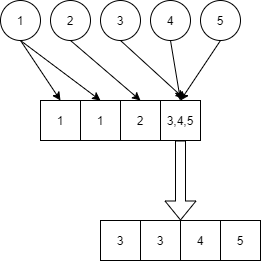

The diagram above was exported from draw.io. Its source (the exported page's mxGraphModel, read from the mxfile embedded in the PNG):
<mxGraphModel dx="766" dy="471" grid="1" gridSize="10" guides="1" tooltips="1" connect="1" arrows="1" fold="1" page="1" pageScale="1" pageWidth="850" pageHeight="1100" math="0" shadow="0">
  <root>
    <mxCell id="0" />
    <mxCell id="1" parent="0" />
    <mxCell id="28" value="" style="endArrow=classic;html=1;entryX=0.5;entryY=0;entryDx=0;entryDy=0;exitX=0.5;exitY=1;exitDx=0;exitDy=0;" edge="1" parent="1" source="3" target="20">
      <mxGeometry width="50" height="50" relative="1" as="geometry">
        <mxPoint x="310" y="170" as="sourcePoint" />
        <mxPoint x="360" y="120" as="targetPoint" />
      </mxGeometry>
    </mxCell>
    <mxCell id="29" value="" style="endArrow=classic;html=1;exitX=0.5;exitY=1;exitDx=0;exitDy=0;entryX=0.5;entryY=0;entryDx=0;entryDy=0;" edge="1" parent="1" source="3" target="21">
      <mxGeometry width="50" height="50" relative="1" as="geometry">
        <mxPoint x="310" y="170" as="sourcePoint" />
        <mxPoint x="360" y="120" as="targetPoint" />
      </mxGeometry>
    </mxCell>
    <mxCell id="30" value="" style="group" vertex="1" connectable="0" parent="1">
      <mxGeometry x="140" y="40" width="240" height="40" as="geometry" />
    </mxCell>
    <mxCell id="3" value="1" style="ellipse;whiteSpace=wrap;html=1;aspect=fixed;" vertex="1" parent="30">
      <mxGeometry width="40" height="40" as="geometry" />
    </mxCell>
    <mxCell id="9" value="2" style="ellipse;whiteSpace=wrap;html=1;aspect=fixed;" vertex="1" parent="30">
      <mxGeometry x="50" width="40" height="40" as="geometry" />
    </mxCell>
    <mxCell id="11" value="3" style="ellipse;whiteSpace=wrap;html=1;aspect=fixed;" vertex="1" parent="30">
      <mxGeometry x="100" width="40" height="40" as="geometry" />
    </mxCell>
    <mxCell id="13" value="4" style="ellipse;whiteSpace=wrap;html=1;aspect=fixed;" vertex="1" parent="30">
      <mxGeometry x="150" width="40" height="40" as="geometry" />
    </mxCell>
    <mxCell id="14" value="5" style="ellipse;whiteSpace=wrap;html=1;aspect=fixed;" vertex="1" parent="30">
      <mxGeometry x="200" width="40" height="40" as="geometry" />
    </mxCell>
    <mxCell id="31" value="" style="endArrow=classic;html=1;entryX=0.5;entryY=0;entryDx=0;entryDy=0;exitX=0.5;exitY=1;exitDx=0;exitDy=0;" edge="1" parent="1" source="9" target="22">
      <mxGeometry width="50" height="50" relative="1" as="geometry">
        <mxPoint x="310" y="170" as="sourcePoint" />
        <mxPoint x="360" y="120" as="targetPoint" />
      </mxGeometry>
    </mxCell>
    <mxCell id="32" value="" style="endArrow=classic;html=1;entryX=0.588;entryY=-0.049;entryDx=0;entryDy=0;entryPerimeter=0;exitX=0.5;exitY=1;exitDx=0;exitDy=0;" edge="1" parent="1" source="11" target="23">
      <mxGeometry width="50" height="50" relative="1" as="geometry">
        <mxPoint x="310" y="170" as="sourcePoint" />
        <mxPoint x="360" y="120" as="targetPoint" />
      </mxGeometry>
    </mxCell>
    <mxCell id="33" value="" style="endArrow=classic;html=1;entryX=0.5;entryY=0;entryDx=0;entryDy=0;exitX=0.5;exitY=1;exitDx=0;exitDy=0;" edge="1" parent="1" source="13" target="23">
      <mxGeometry width="50" height="50" relative="1" as="geometry">
        <mxPoint x="310" y="170" as="sourcePoint" />
        <mxPoint x="360" y="120" as="targetPoint" />
      </mxGeometry>
    </mxCell>
    <mxCell id="34" value="" style="endArrow=classic;html=1;exitX=0.5;exitY=1;exitDx=0;exitDy=0;entryX=0.5;entryY=0;entryDx=0;entryDy=0;" edge="1" parent="1" source="14" target="23">
      <mxGeometry width="50" height="50" relative="1" as="geometry">
        <mxPoint x="310" y="170" as="sourcePoint" />
        <mxPoint x="300" y="140" as="targetPoint" />
      </mxGeometry>
    </mxCell>
    <mxCell id="35" value="" style="group" vertex="1" connectable="0" parent="1">
      <mxGeometry x="180" y="140" width="160" height="40" as="geometry" />
    </mxCell>
    <mxCell id="20" value="1" style="rounded=0;whiteSpace=wrap;html=1;" vertex="1" parent="35">
      <mxGeometry width="40" height="40" as="geometry" />
    </mxCell>
    <mxCell id="21" value="1" style="rounded=0;whiteSpace=wrap;html=1;" vertex="1" parent="35">
      <mxGeometry x="40" width="40" height="40" as="geometry" />
    </mxCell>
    <mxCell id="22" value="2" style="rounded=0;whiteSpace=wrap;html=1;" vertex="1" parent="35">
      <mxGeometry x="80" width="40" height="40" as="geometry" />
    </mxCell>
    <mxCell id="23" value="3,4,5" style="rounded=0;whiteSpace=wrap;html=1;" vertex="1" parent="35">
      <mxGeometry x="120" width="40" height="40" as="geometry" />
    </mxCell>
    <mxCell id="36" value="" style="group" vertex="1" connectable="0" parent="1">
      <mxGeometry x="240" y="260" width="160" height="40" as="geometry" />
    </mxCell>
    <mxCell id="37" value="3" style="rounded=0;whiteSpace=wrap;html=1;" vertex="1" parent="36">
      <mxGeometry width="40" height="40" as="geometry" />
    </mxCell>
    <mxCell id="38" value="3" style="rounded=0;whiteSpace=wrap;html=1;" vertex="1" parent="36">
      <mxGeometry x="40" width="40" height="40" as="geometry" />
    </mxCell>
    <mxCell id="39" value="4" style="rounded=0;whiteSpace=wrap;html=1;" vertex="1" parent="36">
      <mxGeometry x="80" width="40" height="40" as="geometry" />
    </mxCell>
    <mxCell id="40" value="5" style="rounded=0;whiteSpace=wrap;html=1;" vertex="1" parent="36">
      <mxGeometry x="120" width="40" height="40" as="geometry" />
    </mxCell>
    <mxCell id="41" value="" style="shape=flexArrow;endArrow=classic;html=1;entryX=0;entryY=0;entryDx=0;entryDy=0;exitX=0.5;exitY=1;exitDx=0;exitDy=0;" edge="1" parent="1" source="23" target="39">
      <mxGeometry width="50" height="50" relative="1" as="geometry">
        <mxPoint x="310" y="220" as="sourcePoint" />
        <mxPoint x="360" y="170" as="targetPoint" />
      </mxGeometry>
    </mxCell>
  </root>
</mxGraphModel>